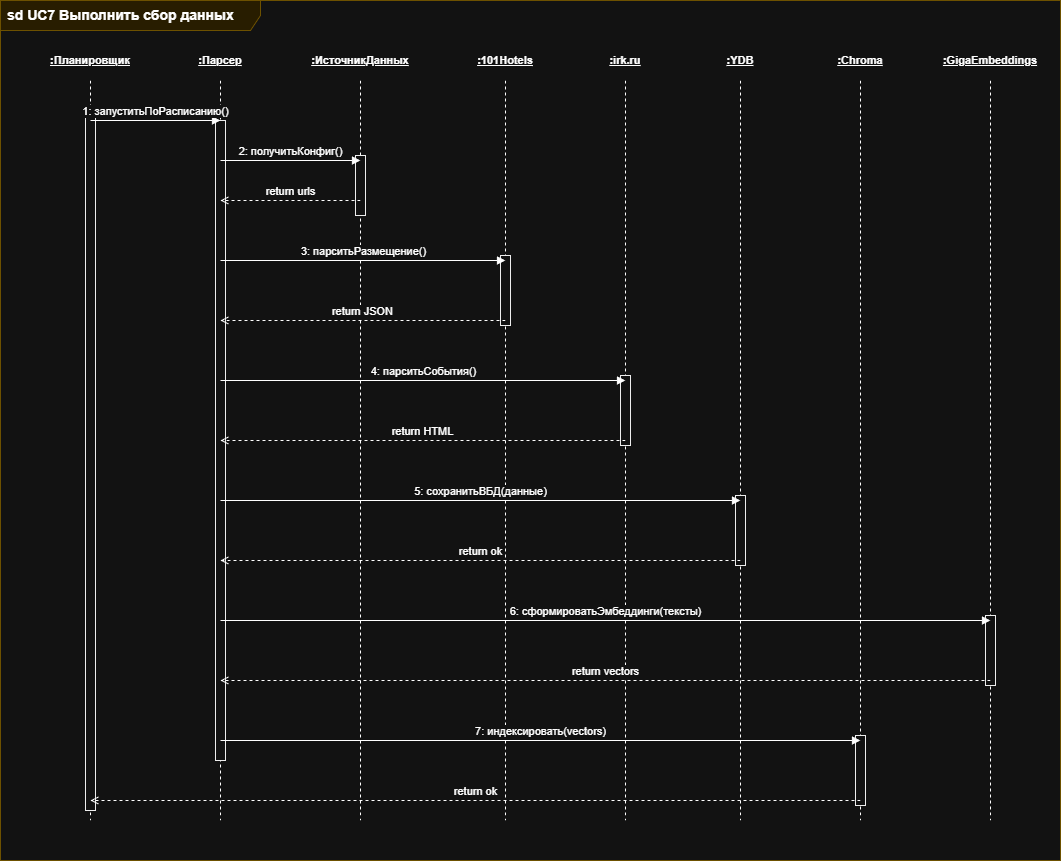

The diagram above was exported from draw.io. Its source (the exported page's mxGraphModel, read from the mxfile embedded in the PNG):
<mxGraphModel dx="1426" dy="788" grid="1" gridSize="10" guides="1" tooltips="1" connect="1" arrows="1" fold="1" page="1" pageScale="1" pageWidth="1100" pageHeight="900" background="#ffffff" math="0" shadow="0">
  <root>
    <mxCell id="0" />
    <mxCell id="1" parent="0" />
    <mxCell id="frame7" parent="1" style="shape=umlFrame;whiteSpace=wrap;html=1;width=260;height=30;boundedLbl=1;verticalAlign=top;align=left;spacingLeft=5;fillColor=#fff2cc;strokeColor=#d6b656;fontSize=14;fontStyle=1;" value="sd UC7 Выполнить сбор данных" vertex="1">
      <mxGeometry height="860" width="1060" x="20" y="20" as="geometry" />
    </mxCell>
    <mxCell id="u7_sched" parent="1" style="shape=umlLifeline;perimeter=lifelinePerimeter;whiteSpace=wrap;html=1;container=0;participant=1;size=40;participantFillColor=#f5f5f5;participantStrokeColor=#666666;fontSize=11;fontStyle=5;" value=":Планировщик" vertex="1">
      <mxGeometry height="780" width="100" x="60" y="60" as="geometry" />
    </mxCell>
    <mxCell id="u7_parser" parent="1" style="shape=umlLifeline;perimeter=lifelinePerimeter;whiteSpace=wrap;html=1;container=0;participant=1;size=40;participantFillColor=#d5e8d4;participantStrokeColor=#82b366;fontSize=11;fontStyle=5;" value=":Парсер" vertex="1">
      <mxGeometry height="780" width="80" x="200" y="60" as="geometry" />
    </mxCell>
    <mxCell id="u7_src" parent="1" style="shape=umlLifeline;perimeter=lifelinePerimeter;whiteSpace=wrap;html=1;container=0;participant=1;size=40;participantFillColor=#e1d5e7;participantStrokeColor=#9673a6;fontSize=11;fontStyle=5;" value=":ИсточникДанных" vertex="1">
      <mxGeometry height="780" width="120" x="320" y="60" as="geometry" />
    </mxCell>
    <mxCell id="u7_api101" parent="1" style="shape=umlLifeline;perimeter=lifelinePerimeter;whiteSpace=wrap;html=1;container=0;participant=1;size=40;participantFillColor=#dae8fc;participantStrokeColor=#6c8ebf;fontSize=11;fontStyle=5;" value=":101Hotels" vertex="1">
      <mxGeometry height="780" width="90" x="480" y="60" as="geometry" />
    </mxCell>
    <mxCell id="u7_irk" parent="1" style="shape=umlLifeline;perimeter=lifelinePerimeter;whiteSpace=wrap;html=1;container=0;participant=1;size=40;participantFillColor=#dae8fc;participantStrokeColor=#6c8ebf;fontSize=11;fontStyle=5;" value=":irk.ru" vertex="1">
      <mxGeometry height="780" width="70" x="610" y="60" as="geometry" />
    </mxCell>
    <mxCell id="u7_ydb" parent="1" style="shape=umlLifeline;perimeter=lifelinePerimeter;whiteSpace=wrap;html=1;container=0;participant=1;size=40;participantFillColor=#e1d5e7;participantStrokeColor=#9673a6;fontSize=11;fontStyle=5;" value=":YDB" vertex="1">
      <mxGeometry height="780" width="80" x="720" y="60" as="geometry" />
    </mxCell>
    <mxCell id="u7_chroma" parent="1" style="shape=umlLifeline;perimeter=lifelinePerimeter;whiteSpace=wrap;html=1;container=0;participant=1;size=40;participantFillColor=#d5e8d4;participantStrokeColor=#82b366;fontSize=11;fontStyle=5;" value=":Chroma" vertex="1">
      <mxGeometry height="780" width="80" x="840" y="60" as="geometry" />
    </mxCell>
    <mxCell id="u7_embed" parent="1" style="shape=umlLifeline;perimeter=lifelinePerimeter;whiteSpace=wrap;html=1;container=0;participant=1;size=40;participantFillColor=#d5e8d4;participantStrokeColor=#82b366;fontSize=11;fontStyle=5;" value=":GigaEmbeddings" vertex="1">
      <mxGeometry height="780" width="100" x="960" y="60" as="geometry" />
    </mxCell>
    <mxCell id="u7_foc_sched" parent="1" style="rounded=0;whiteSpace=wrap;html=1;fillColor=#ffffff;strokeColor=#000000;" value="" vertex="1">
      <mxGeometry height="700" width="10" x="105" y="130" as="geometry" />
    </mxCell>
    <mxCell id="u7_foc_parser" parent="1" style="rounded=0;whiteSpace=wrap;html=1;fillColor=#ffffff;strokeColor=#000000;" value="" vertex="1">
      <mxGeometry height="640" width="10" x="235" y="140" as="geometry" />
    </mxCell>
    <mxCell id="u7_foc_src" parent="1" style="rounded=0;whiteSpace=wrap;html=1;fillColor=#ffffff;strokeColor=#000000;" value="" vertex="1">
      <mxGeometry height="60" width="10" x="375" y="175" as="geometry" />
    </mxCell>
    <mxCell id="u7_foc_101" parent="1" style="rounded=0;whiteSpace=wrap;html=1;fillColor=#ffffff;strokeColor=#000000;" value="" vertex="1">
      <mxGeometry height="70" width="10" x="520" y="275" as="geometry" />
    </mxCell>
    <mxCell id="u7_foc_irk" parent="1" style="rounded=0;whiteSpace=wrap;html=1;fillColor=#ffffff;strokeColor=#000000;" value="" vertex="1">
      <mxGeometry height="70" width="10" x="640" y="395" as="geometry" />
    </mxCell>
    <mxCell id="u7_foc_ydb" parent="1" style="rounded=0;whiteSpace=wrap;html=1;fillColor=#ffffff;strokeColor=#000000;" value="" vertex="1">
      <mxGeometry height="70" width="10" x="755" y="515" as="geometry" />
    </mxCell>
    <mxCell id="u7_foc_embed" parent="1" style="rounded=0;whiteSpace=wrap;html=1;fillColor=#ffffff;strokeColor=#000000;" value="" vertex="1">
      <mxGeometry height="70" width="10" x="1005" y="635" as="geometry" />
    </mxCell>
    <mxCell id="u7_foc_chroma" parent="1" style="rounded=0;whiteSpace=wrap;html=1;fillColor=#ffffff;strokeColor=#000000;" value="" vertex="1">
      <mxGeometry height="70" width="10" x="875" y="755" as="geometry" />
    </mxCell>
    <mxCell id="u7m1" edge="1" parent="1" style="html=1;verticalAlign=bottom;endArrow=block;endFill=1;strokeWidth=1;" value="1: запуститьПоРасписанию()">
      <mxGeometry relative="1" as="geometry">
        <mxPoint x="110" y="140" as="sourcePoint" />
        <mxPoint x="240" y="140" as="targetPoint" />
      </mxGeometry>
    </mxCell>
    <mxCell id="u7m2" edge="1" parent="1" style="html=1;verticalAlign=bottom;endArrow=block;endFill=1;strokeWidth=1;" value="2: получитьКонфиг()">
      <mxGeometry relative="1" as="geometry">
        <mxPoint x="240" y="180" as="sourcePoint" />
        <mxPoint x="380" y="180" as="targetPoint" />
      </mxGeometry>
    </mxCell>
    <mxCell id="u7m3" edge="1" parent="1" style="html=1;verticalAlign=bottom;endArrow=open;endFill=0;dashed=1;strokeWidth=1;" value="return urls">
      <mxGeometry relative="1" as="geometry">
        <mxPoint x="380" y="220" as="sourcePoint" />
        <mxPoint x="240" y="220" as="targetPoint" />
      </mxGeometry>
    </mxCell>
    <mxCell id="u7m4" edge="1" parent="1" style="html=1;verticalAlign=bottom;endArrow=block;endFill=1;strokeWidth=1;" value="3: парситьРазмещение()">
      <mxGeometry relative="1" as="geometry">
        <mxPoint x="240" y="280" as="sourcePoint" />
        <mxPoint x="525" y="280" as="targetPoint" />
      </mxGeometry>
    </mxCell>
    <mxCell id="u7m5" edge="1" parent="1" style="html=1;verticalAlign=bottom;endArrow=open;endFill=0;dashed=1;strokeWidth=1;" value="return JSON">
      <mxGeometry relative="1" as="geometry">
        <mxPoint x="525" y="340" as="sourcePoint" />
        <mxPoint x="240" y="340" as="targetPoint" />
      </mxGeometry>
    </mxCell>
    <mxCell id="u7m6" edge="1" parent="1" style="html=1;verticalAlign=bottom;endArrow=block;endFill=1;strokeWidth=1;" value="4: парситьСобытия()">
      <mxGeometry relative="1" as="geometry">
        <mxPoint x="240" y="400" as="sourcePoint" />
        <mxPoint x="645" y="400" as="targetPoint" />
      </mxGeometry>
    </mxCell>
    <mxCell id="u7m7" edge="1" parent="1" style="html=1;verticalAlign=bottom;endArrow=open;endFill=0;dashed=1;strokeWidth=1;" value="return HTML">
      <mxGeometry relative="1" as="geometry">
        <mxPoint x="645" y="460" as="sourcePoint" />
        <mxPoint x="240" y="460" as="targetPoint" />
      </mxGeometry>
    </mxCell>
    <mxCell id="u7m8" edge="1" parent="1" style="html=1;verticalAlign=bottom;endArrow=block;endFill=1;strokeWidth=1;" value="5: сохранитьВБД(данные)">
      <mxGeometry relative="1" as="geometry">
        <mxPoint x="240" y="520" as="sourcePoint" />
        <mxPoint x="760" y="520" as="targetPoint" />
      </mxGeometry>
    </mxCell>
    <mxCell id="u7m9" edge="1" parent="1" style="html=1;verticalAlign=bottom;endArrow=open;endFill=0;dashed=1;strokeWidth=1;" value="return ok">
      <mxGeometry relative="1" as="geometry">
        <mxPoint x="760" y="580" as="sourcePoint" />
        <mxPoint x="240" y="580" as="targetPoint" />
      </mxGeometry>
    </mxCell>
    <mxCell id="u7m10" edge="1" parent="1" style="html=1;verticalAlign=bottom;endArrow=block;endFill=1;strokeWidth=1;" value="6: сформироватьЭмбеддинги(тексты)">
      <mxGeometry relative="1" as="geometry">
        <mxPoint x="240" y="640" as="sourcePoint" />
        <mxPoint x="1010" y="640" as="targetPoint" />
      </mxGeometry>
    </mxCell>
    <mxCell id="u7m11" edge="1" parent="1" style="html=1;verticalAlign=bottom;endArrow=open;endFill=0;dashed=1;strokeWidth=1;" value="return vectors">
      <mxGeometry relative="1" as="geometry">
        <mxPoint x="1010" y="700" as="sourcePoint" />
        <mxPoint x="240" y="700" as="targetPoint" />
      </mxGeometry>
    </mxCell>
    <mxCell id="u7m12" edge="1" parent="1" style="html=1;verticalAlign=bottom;endArrow=block;endFill=1;strokeWidth=1;" value="7: индексировать(vectors)">
      <mxGeometry relative="1" as="geometry">
        <mxPoint x="240" y="760" as="sourcePoint" />
        <mxPoint x="880" y="760" as="targetPoint" />
      </mxGeometry>
    </mxCell>
    <mxCell id="u7m13" edge="1" parent="1" style="html=1;verticalAlign=bottom;endArrow=open;endFill=0;dashed=1;strokeWidth=1;" value="return ok">
      <mxGeometry relative="1" as="geometry">
        <mxPoint x="880" y="820" as="sourcePoint" />
        <mxPoint x="110" y="820" as="targetPoint" />
      </mxGeometry>
    </mxCell>
  </root>
</mxGraphModel>